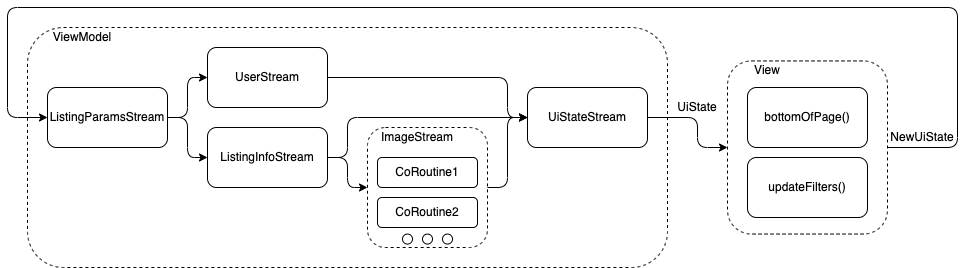

The diagram above was exported from draw.io. Its source (the exported page's mxGraphModel, read from the mxfile embedded in the PNG):
<mxGraphModel dx="896" dy="438" grid="1" gridSize="10" guides="1" tooltips="1" connect="1" arrows="1" fold="1" page="1" pageScale="1" pageWidth="1600" pageHeight="1600" math="0" shadow="0">
  <root>
    <mxCell id="0" />
    <mxCell id="1" parent="0" />
    <mxCell id="24" value="" style="rounded=1;whiteSpace=wrap;html=1;fillColor=none;dashed=1;" vertex="1" parent="1">
      <mxGeometry x="345" y="690" width="640" height="240" as="geometry" />
    </mxCell>
    <mxCell id="21" style="edgeStyle=none;html=1;exitX=1;exitY=0.5;exitDx=0;exitDy=0;entryX=0;entryY=0.5;entryDx=0;entryDy=0;" edge="1" parent="1" source="4" target="11">
      <mxGeometry relative="1" as="geometry">
        <Array as="points">
          <mxPoint x="825" y="740" />
          <mxPoint x="825" y="780" />
        </Array>
      </mxGeometry>
    </mxCell>
    <mxCell id="4" value="UserStream" style="rounded=1;whiteSpace=wrap;html=1;fillColor=none;" vertex="1" parent="1">
      <mxGeometry x="525" y="710" width="120" height="60" as="geometry" />
    </mxCell>
    <mxCell id="20" style="edgeStyle=none;html=1;exitX=1;exitY=0.5;exitDx=0;exitDy=0;entryX=0;entryY=0.5;entryDx=0;entryDy=0;" edge="1" parent="1" source="5">
      <mxGeometry relative="1" as="geometry">
        <mxPoint x="685.0000000000002" y="850" as="targetPoint" />
        <Array as="points">
          <mxPoint x="665" y="820" />
          <mxPoint x="665" y="850" />
        </Array>
      </mxGeometry>
    </mxCell>
    <mxCell id="23" style="edgeStyle=none;html=1;exitX=1;exitY=0.5;exitDx=0;exitDy=0;entryX=0;entryY=0.5;entryDx=0;entryDy=0;" edge="1" parent="1" source="5" target="11">
      <mxGeometry relative="1" as="geometry">
        <Array as="points">
          <mxPoint x="665" y="820" />
          <mxPoint x="665" y="780" />
        </Array>
      </mxGeometry>
    </mxCell>
    <mxCell id="5" value="ListingInfoStream" style="rounded=1;whiteSpace=wrap;html=1;fillColor=none;" vertex="1" parent="1">
      <mxGeometry x="525" y="790" width="120" height="60" as="geometry" />
    </mxCell>
    <mxCell id="22" style="edgeStyle=none;html=1;exitX=1;exitY=0.5;exitDx=0;exitDy=0;entryX=0;entryY=0.5;entryDx=0;entryDy=0;" edge="1" parent="1" target="11">
      <mxGeometry relative="1" as="geometry">
        <mxPoint x="805.0000000000002" y="850" as="sourcePoint" />
        <Array as="points">
          <mxPoint x="825" y="850" />
          <mxPoint x="825" y="780" />
        </Array>
      </mxGeometry>
    </mxCell>
    <mxCell id="34" style="edgeStyle=none;html=1;exitX=1;exitY=0.5;exitDx=0;exitDy=0;entryX=0;entryY=0.5;entryDx=0;entryDy=0;" edge="1" parent="1" source="11" target="31">
      <mxGeometry relative="1" as="geometry">
        <Array as="points">
          <mxPoint x="1015" y="780" />
          <mxPoint x="1015" y="810" />
        </Array>
      </mxGeometry>
    </mxCell>
    <mxCell id="11" value="UiStateStream" style="rounded=1;whiteSpace=wrap;html=1;fillColor=none;" vertex="1" parent="1">
      <mxGeometry x="845" y="750" width="120" height="60" as="geometry" />
    </mxCell>
    <mxCell id="18" style="edgeStyle=none;html=1;exitX=1;exitY=0.5;exitDx=0;exitDy=0;entryX=0;entryY=0.5;entryDx=0;entryDy=0;" edge="1" parent="1" source="15" target="4">
      <mxGeometry relative="1" as="geometry">
        <Array as="points">
          <mxPoint x="505" y="780" />
          <mxPoint x="505" y="740" />
        </Array>
      </mxGeometry>
    </mxCell>
    <mxCell id="19" style="edgeStyle=none;html=1;exitX=1;exitY=0.5;exitDx=0;exitDy=0;entryX=0;entryY=0.5;entryDx=0;entryDy=0;" edge="1" parent="1" source="15" target="5">
      <mxGeometry relative="1" as="geometry">
        <Array as="points">
          <mxPoint x="505" y="780" />
          <mxPoint x="505" y="820" />
        </Array>
      </mxGeometry>
    </mxCell>
    <mxCell id="15" value="ListingParamsStream" style="rounded=1;whiteSpace=wrap;html=1;fillColor=none;" vertex="1" parent="1">
      <mxGeometry x="365" y="750" width="120" height="60" as="geometry" />
    </mxCell>
    <mxCell id="25" value="ViewModel" style="text;html=1;strokeColor=none;fillColor=none;align=center;verticalAlign=middle;whiteSpace=wrap;rounded=0;" vertex="1" parent="1">
      <mxGeometry x="365" y="690" width="70" height="20" as="geometry" />
    </mxCell>
    <mxCell id="26" value="" style="rounded=1;whiteSpace=wrap;html=1;dashed=1;fillColor=none;" vertex="1" parent="1">
      <mxGeometry x="685" y="790" width="120" height="120" as="geometry" />
    </mxCell>
    <mxCell id="27" value="ImageStream" style="text;html=1;strokeColor=none;fillColor=none;align=center;verticalAlign=middle;whiteSpace=wrap;rounded=0;" vertex="1" parent="1">
      <mxGeometry x="695" y="790" width="80" height="20" as="geometry" />
    </mxCell>
    <mxCell id="28" value="CoRoutine1" style="rounded=1;whiteSpace=wrap;html=1;fillColor=none;strokeColor=default;" vertex="1" parent="1">
      <mxGeometry x="695" y="820" width="100" height="30" as="geometry" />
    </mxCell>
    <mxCell id="29" value="CoRoutine2" style="rounded=1;whiteSpace=wrap;html=1;fillColor=none;strokeColor=default;" vertex="1" parent="1">
      <mxGeometry x="695" y="860" width="100" height="30" as="geometry" />
    </mxCell>
    <mxCell id="31" value="" style="rounded=1;whiteSpace=wrap;html=1;fillColor=none;dashed=1;" vertex="1" parent="1">
      <mxGeometry x="1045" y="723.4399999999999" width="160" height="173.12" as="geometry" />
    </mxCell>
    <mxCell id="32" value="View" style="text;html=1;strokeColor=none;fillColor=none;align=center;verticalAlign=middle;whiteSpace=wrap;rounded=0;" vertex="1" parent="1">
      <mxGeometry x="1065" y="723.4399999999999" width="40" height="20" as="geometry" />
    </mxCell>
    <mxCell id="36" style="edgeStyle=none;html=1;exitX=1;exitY=0.5;exitDx=0;exitDy=0;entryX=0;entryY=0.5;entryDx=0;entryDy=0;" edge="1" parent="1" source="31" target="15">
      <mxGeometry relative="1" as="geometry">
        <mxPoint x="1235" y="810.3333333333333" as="targetPoint" />
        <Array as="points">
          <mxPoint x="1275" y="810" />
          <mxPoint x="1275" y="670" />
          <mxPoint x="325" y="670" />
          <mxPoint x="325" y="780" />
        </Array>
      </mxGeometry>
    </mxCell>
    <mxCell id="33" value="bottomOfPage()" style="rounded=1;whiteSpace=wrap;html=1;strokeColor=default;fillColor=none;" vertex="1" parent="1">
      <mxGeometry x="1065" y="749.9999999999999" width="120" height="60" as="geometry" />
    </mxCell>
    <mxCell id="35" value="UiState" style="text;html=1;strokeColor=none;fillColor=none;align=center;verticalAlign=middle;whiteSpace=wrap;rounded=0;" vertex="1" parent="1">
      <mxGeometry x="985" y="760" width="60" height="20" as="geometry" />
    </mxCell>
    <mxCell id="38" value="updateFilters()" style="rounded=1;whiteSpace=wrap;html=1;strokeColor=default;fillColor=none;" vertex="1" parent="1">
      <mxGeometry x="1065" y="820" width="120" height="60" as="geometry" />
    </mxCell>
    <mxCell id="40" value="NewUiState" style="text;html=1;strokeColor=none;fillColor=none;align=center;verticalAlign=middle;whiteSpace=wrap;rounded=0;" vertex="1" parent="1">
      <mxGeometry x="1205" y="790" width="70" height="20" as="geometry" />
    </mxCell>
    <mxCell id="41" value="" style="ellipse;whiteSpace=wrap;html=1;strokeColor=default;fillColor=none;" vertex="1" parent="1">
      <mxGeometry x="740" y="896.56" width="10" height="10" as="geometry" />
    </mxCell>
    <mxCell id="42" value="" style="ellipse;whiteSpace=wrap;html=1;strokeColor=default;fillColor=none;" vertex="1" parent="1">
      <mxGeometry x="720" y="896.56" width="10" height="10" as="geometry" />
    </mxCell>
    <mxCell id="43" value="" style="ellipse;whiteSpace=wrap;html=1;strokeColor=default;fillColor=none;" vertex="1" parent="1">
      <mxGeometry x="760" y="896.56" width="10" height="10" as="geometry" />
    </mxCell>
  </root>
</mxGraphModel>